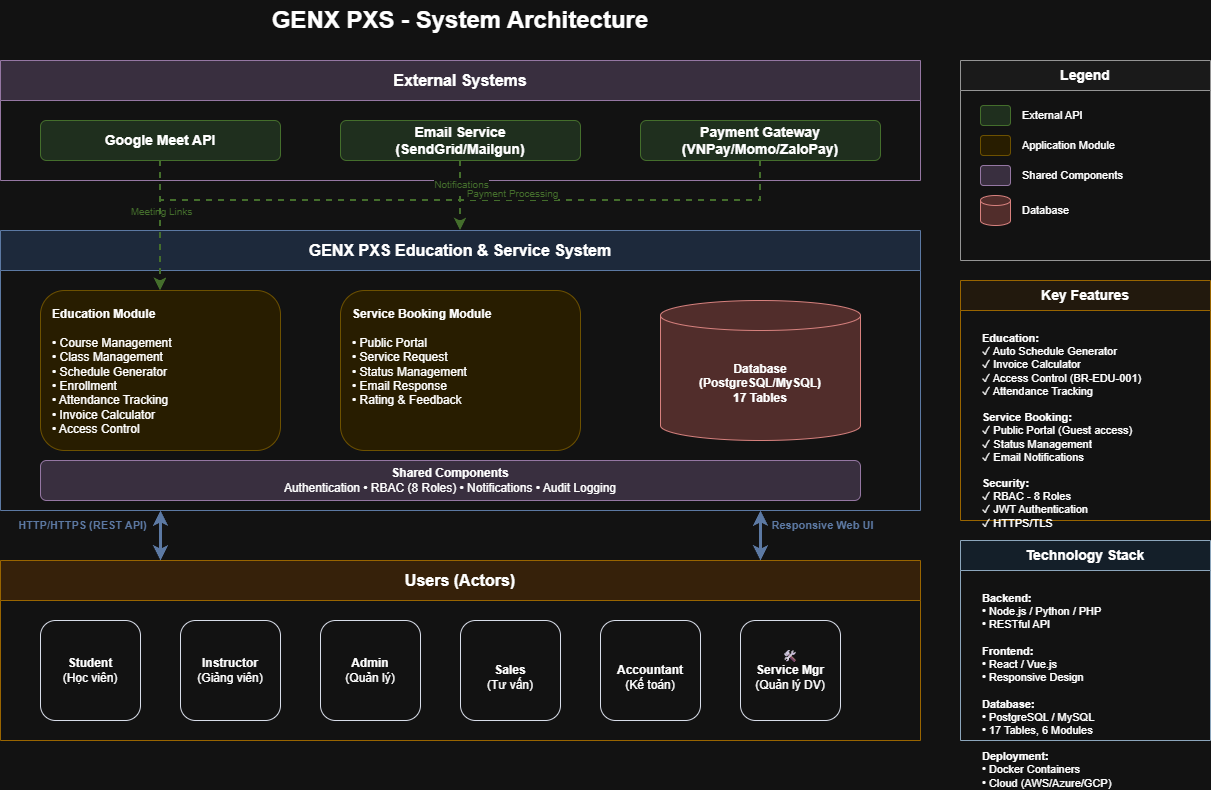

The diagram above was exported from draw.io. Its source (the exported page's mxGraphModel, read from the mxfile embedded in the PNG):
<mxGraphModel dx="1426" dy="823" grid="1" gridSize="10" guides="1" tooltips="1" connect="1" arrows="1" fold="1" page="1" pageScale="1" pageWidth="1169" pageHeight="827" math="0" shadow="0">
  <root>
    <mxCell id="0" />
    <mxCell id="1" parent="0" />
    <mxCell id="title" parent="1" style="text;html=1;strokeColor=none;fillColor=none;align=center;verticalAlign=middle;whiteSpace=wrap;rounded=0;fontSize=24;fontStyle=1" value="GENX PXS - System Architecture" vertex="1">
      <mxGeometry height="40" width="480" x="340" y="20" as="geometry" />
    </mxCell>
    <mxCell id="external-systems-container" parent="1" style="swimlane;whiteSpace=wrap;html=1;fillColor=#E1D5E7;strokeColor=#9673A6;fontSize=16;fontStyle=1;startSize=40;" value="External Systems" vertex="1">
      <mxGeometry height="120" width="920" x="120" y="80" as="geometry" />
    </mxCell>
    <mxCell id="google-meet" parent="external-systems-container" style="rounded=1;whiteSpace=wrap;html=1;fillColor=#D5E8D4;strokeColor=#82B366;fontSize=14;fontStyle=1" value="Google Meet API" vertex="1">
      <mxGeometry height="40" width="240" x="40" y="60" as="geometry" />
    </mxCell>
    <mxCell id="email-service" parent="external-systems-container" style="rounded=1;whiteSpace=wrap;html=1;fillColor=#D5E8D4;strokeColor=#82B366;fontSize=14;fontStyle=1" value="Email Service&#10;(SendGrid/Mailgun)" vertex="1">
      <mxGeometry height="40" width="240" x="340" y="60" as="geometry" />
    </mxCell>
    <mxCell id="payment-gateway" parent="external-systems-container" style="rounded=1;whiteSpace=wrap;html=1;fillColor=#D5E8D4;strokeColor=#82B366;fontSize=14;fontStyle=1" value="Payment Gateway&#10;(VNPay/Momo/ZaloPay)" vertex="1">
      <mxGeometry height="40" width="240" x="640" y="60" as="geometry" />
    </mxCell>
    <mxCell id="main-system-container" parent="1" style="swimlane;whiteSpace=wrap;html=1;fillColor=#DAE8FC;strokeColor=#6C8EBF;fontSize=16;fontStyle=1;startSize=40;" value="GENX PXS Education &amp; Service System" vertex="1">
      <mxGeometry height="280" width="920" x="120" y="250" as="geometry" />
    </mxCell>
    <mxCell id="education-module" parent="main-system-container" style="rounded=1;whiteSpace=wrap;html=1;fillColor=#FFF2CC;strokeColor=#D6B656;fontSize=12;align=left;verticalAlign=top;spacingLeft=10;spacingTop=10;" value="&lt;b&gt;Education Module&lt;/b&gt;&lt;br&gt;&lt;br&gt;• Course Management&lt;br&gt;• Class Management&lt;br&gt;• Schedule Generator&lt;br&gt;• Enrollment&lt;br&gt;• Attendance Tracking&lt;br&gt;• Invoice Calculator&lt;br&gt;• Access Control" vertex="1">
      <mxGeometry height="160" width="240" x="40" y="60" as="geometry" />
    </mxCell>
    <mxCell id="service-module" parent="main-system-container" style="rounded=1;whiteSpace=wrap;html=1;fillColor=#FFF2CC;strokeColor=#D6B656;fontSize=12;align=left;verticalAlign=top;spacingLeft=10;spacingTop=10;" value="&lt;b&gt;Service Booking Module&lt;/b&gt;&lt;br&gt;&lt;br&gt;• Public Portal&lt;br&gt;• Service Request&lt;br&gt;• Status Management&lt;br&gt;• Email Response&lt;br&gt;• Rating &amp; Feedback" vertex="1">
      <mxGeometry height="160" width="240" x="340" y="60" as="geometry" />
    </mxCell>
    <mxCell id="database" parent="main-system-container" style="shape=cylinder3;whiteSpace=wrap;html=1;boundedLbl=1;backgroundOutline=1;size=15;fillColor=#F8CECC;strokeColor=#B85450;fontSize=12;fontStyle=1" value="Database&#10;(PostgreSQL/MySQL)&#10;17 Tables" vertex="1">
      <mxGeometry height="140" width="200" x="660" y="70" as="geometry" />
    </mxCell>
    <mxCell id="shared-components" parent="main-system-container" style="rounded=1;whiteSpace=wrap;html=1;fillColor=#E1D5E7;strokeColor=#9673A6;fontSize=12;fontStyle=0" value="&lt;b&gt;Shared Components&lt;/b&gt;&lt;br&gt;Authentication • RBAC (8 Roles) • Notifications • Audit Logging" vertex="1">
      <mxGeometry height="40" width="820" x="40" y="230" as="geometry" />
    </mxCell>
    <mxCell id="users-container" parent="1" style="swimlane;whiteSpace=wrap;html=1;fillColor=#FFE6CC;strokeColor=#D79B00;fontSize=16;fontStyle=1;startSize=40;" value="Users (Actors)" vertex="1">
      <mxGeometry height="180" width="920" x="120" y="580" as="geometry" />
    </mxCell>
    <mxCell id="user-student" parent="users-container" style="rounded=1;whiteSpace=wrap;html=1;fillColor=#FFFFFF;strokeColor=#0D1321;fontSize=12;" value="&lt;b&gt;Student&lt;/b&gt;&lt;br&gt;(Học viên)" vertex="1">
      <mxGeometry height="100" width="100" x="40" y="60" as="geometry" />
    </mxCell>
    <mxCell id="user-instructor" parent="users-container" style="rounded=1;whiteSpace=wrap;html=1;fillColor=#FFFFFF;strokeColor=#0D1321;fontSize=12;" value="&lt;b&gt;Instructor&lt;/b&gt;&lt;br&gt;(Giảng viên)" vertex="1">
      <mxGeometry height="100" width="100" x="180" y="60" as="geometry" />
    </mxCell>
    <mxCell id="user-admin" parent="users-container" style="rounded=1;whiteSpace=wrap;html=1;fillColor=#FFFFFF;strokeColor=#0D1321;fontSize=12;" value="&lt;b&gt;Admin&lt;/b&gt;&lt;br&gt;(Quản lý)" vertex="1">
      <mxGeometry height="100" width="100" x="320" y="60" as="geometry" />
    </mxCell>
    <mxCell id="user-sales" parent="users-container" style="rounded=1;whiteSpace=wrap;html=1;fillColor=#FFFFFF;strokeColor=#0D1321;fontSize=12;" value="&lt;br&gt;&lt;b&gt;Sales&lt;/b&gt;&lt;br&gt;(Tư vấn)" vertex="1">
      <mxGeometry height="100" width="100" x="460" y="60" as="geometry" />
    </mxCell>
    <mxCell id="user-accountant" parent="users-container" style="rounded=1;whiteSpace=wrap;html=1;fillColor=#FFFFFF;strokeColor=#0D1321;fontSize=12;" value="&lt;br&gt;&lt;b&gt;Accountant&lt;/b&gt;&lt;br&gt;(Kế toán)" vertex="1">
      <mxGeometry height="100" width="100" x="600" y="60" as="geometry" />
    </mxCell>
    <mxCell id="user-service-mgr" parent="users-container" style="rounded=1;whiteSpace=wrap;html=1;fillColor=#FFFFFF;strokeColor=#0D1321;fontSize=12;" value="🛠&lt;br&gt;&lt;b&gt;Service Mgr&lt;/b&gt;&lt;br&gt;(Quản lý DV)" vertex="1">
      <mxGeometry height="100" width="100" x="740" y="60" as="geometry" />
    </mxCell>
    <mxCell id="conn-googlemeet-system" edge="1" parent="1" source="google-meet" style="edgeStyle=orthogonalEdgeStyle;rounded=0;orthogonalLoop=1;jettySize=auto;html=1;strokeWidth=2;strokeColor=#82B366;dashed=1;endArrow=classic;endFill=1;" target="education-module">
      <mxGeometry relative="1" as="geometry">
        <Array as="points">
          <mxPoint x="280" y="220" />
          <mxPoint x="280" y="220" />
        </Array>
      </mxGeometry>
    </mxCell>
    <mxCell id="conn-googlemeet-label" connectable="0" parent="conn-googlemeet-system" style="edgeLabel;html=1;align=center;verticalAlign=middle;resizable=0;points=[];fontSize=10;fontColor=#82B366;" value="Meeting Links" vertex="1">
      <mxGeometry relative="1" x="-0.1" y="1" as="geometry">
        <mxPoint x="-1" y="-9" as="offset" />
      </mxGeometry>
    </mxCell>
    <mxCell id="conn-email-system" edge="1" parent="1" source="email-service" style="edgeStyle=orthogonalEdgeStyle;rounded=0;orthogonalLoop=1;jettySize=auto;html=1;strokeWidth=2;strokeColor=#82B366;dashed=1;endArrow=classic;endFill=1;" target="main-system-container">
      <mxGeometry relative="1" as="geometry">
        <Array as="points">
          <mxPoint x="580" y="220" />
          <mxPoint x="580" y="220" />
        </Array>
      </mxGeometry>
    </mxCell>
    <mxCell id="conn-email-label" connectable="0" parent="conn-email-system" style="edgeLabel;html=1;align=center;verticalAlign=middle;resizable=0;points=[];fontSize=10;fontColor=#82B366;" value="Notifications" vertex="1">
      <mxGeometry relative="1" x="-0.1" y="1" as="geometry">
        <mxPoint x="-1" y="-9" as="offset" />
      </mxGeometry>
    </mxCell>
    <mxCell id="conn-payment-system" edge="1" parent="1" source="payment-gateway" style="edgeStyle=orthogonalEdgeStyle;rounded=0;orthogonalLoop=1;jettySize=auto;html=1;strokeWidth=2;strokeColor=#82B366;dashed=1;endArrow=classic;endFill=1;" target="education-module">
      <mxGeometry relative="1" as="geometry">
        <Array as="points">
          <mxPoint x="880" y="220" />
          <mxPoint x="280" y="220" />
        </Array>
      </mxGeometry>
    </mxCell>
    <mxCell id="conn-payment-label" connectable="0" parent="conn-payment-system" style="edgeLabel;html=1;align=center;verticalAlign=middle;resizable=0;points=[];fontSize=10;fontColor=#82B366;" value="Payment Processing" vertex="1">
      <mxGeometry relative="1" x="-0.1" y="1" as="geometry">
        <mxPoint x="40" y="-9" as="offset" />
      </mxGeometry>
    </mxCell>
    <mxCell id="conn-system-users-1" edge="1" parent="1" source="main-system-container" style="edgeStyle=orthogonalEdgeStyle;rounded=0;orthogonalLoop=1;jettySize=auto;html=1;strokeWidth=3;strokeColor=#6C8EBF;endArrow=classic;endFill=1;startArrow=classic;startFill=1;" target="users-container">
      <mxGeometry relative="1" as="geometry">
        <Array as="points">
          <mxPoint x="280" y="550" />
          <mxPoint x="280" y="550" />
        </Array>
      </mxGeometry>
    </mxCell>
    <mxCell id="conn-system-users-label-1" connectable="0" parent="conn-system-users-1" style="edgeLabel;html=1;align=center;verticalAlign=middle;resizable=0;points=[];fontSize=11;fontColor=#6C8EBF;fontStyle=1" value="HTTP/HTTPS (REST API)" vertex="1">
      <mxGeometry relative="1" x="-0.1" y="1" as="geometry">
        <mxPoint x="-80" y="-9" as="offset" />
      </mxGeometry>
    </mxCell>
    <mxCell id="conn-system-users-2" edge="1" parent="1" source="main-system-container" style="edgeStyle=orthogonalEdgeStyle;rounded=0;orthogonalLoop=1;jettySize=auto;html=1;strokeWidth=3;strokeColor=#6C8EBF;endArrow=classic;endFill=1;startArrow=classic;startFill=1;" target="users-container">
      <mxGeometry relative="1" as="geometry">
        <Array as="points">
          <mxPoint x="880" y="550" />
          <mxPoint x="880" y="550" />
        </Array>
      </mxGeometry>
    </mxCell>
    <mxCell id="conn-system-users-label-2" connectable="0" parent="conn-system-users-2" style="edgeLabel;html=1;align=center;verticalAlign=middle;resizable=0;points=[];fontSize=11;fontColor=#6C8EBF;fontStyle=1" value="Responsive Web UI" vertex="1">
      <mxGeometry relative="1" x="-0.1" y="1" as="geometry">
        <mxPoint x="60" y="-9" as="offset" />
      </mxGeometry>
    </mxCell>
    <mxCell id="legend-container" parent="1" style="swimlane;whiteSpace=wrap;html=1;fillColor=#F5F5F5;strokeColor=#666666;fontSize=14;fontStyle=1;startSize=30;" value="Legend" vertex="1">
      <mxGeometry height="200" width="250" x="1080" y="80" as="geometry" />
    </mxCell>
    <mxCell id="legend-external" parent="legend-container" style="rounded=1;whiteSpace=wrap;html=1;fillColor=#D5E8D4;strokeColor=#82B366;" value="" vertex="1">
      <mxGeometry height="20" width="30" x="20" y="45" as="geometry" />
    </mxCell>
    <mxCell id="legend-external-text" parent="legend-container" style="text;html=1;strokeColor=none;fillColor=none;align=left;verticalAlign=middle;whiteSpace=wrap;rounded=0;fontSize=11;" value="External API" vertex="1">
      <mxGeometry height="30" width="180" x="60" y="40" as="geometry" />
    </mxCell>
    <mxCell id="legend-module" parent="legend-container" style="rounded=1;whiteSpace=wrap;html=1;fillColor=#FFF2CC;strokeColor=#D6B656;" value="" vertex="1">
      <mxGeometry height="20" width="30" x="20" y="75" as="geometry" />
    </mxCell>
    <mxCell id="legend-module-text" parent="legend-container" style="text;html=1;strokeColor=none;fillColor=none;align=left;verticalAlign=middle;whiteSpace=wrap;rounded=0;fontSize=11;" value="Application Module" vertex="1">
      <mxGeometry height="30" width="180" x="60" y="70" as="geometry" />
    </mxCell>
    <mxCell id="legend-shared" parent="legend-container" style="rounded=1;whiteSpace=wrap;html=1;fillColor=#E1D5E7;strokeColor=#9673A6;" value="" vertex="1">
      <mxGeometry height="20" width="30" x="20" y="105" as="geometry" />
    </mxCell>
    <mxCell id="legend-shared-text" parent="legend-container" style="text;html=1;strokeColor=none;fillColor=none;align=left;verticalAlign=middle;whiteSpace=wrap;rounded=0;fontSize=11;" value="Shared Components" vertex="1">
      <mxGeometry height="30" width="180" x="60" y="100" as="geometry" />
    </mxCell>
    <mxCell id="legend-db" parent="legend-container" style="shape=cylinder3;whiteSpace=wrap;html=1;boundedLbl=1;backgroundOutline=1;size=5;fillColor=#F8CECC;strokeColor=#B85450;" value="" vertex="1">
      <mxGeometry height="30" width="30" x="20" y="135" as="geometry" />
    </mxCell>
    <mxCell id="legend-db-text" parent="legend-container" style="text;html=1;strokeColor=none;fillColor=none;align=left;verticalAlign=middle;whiteSpace=wrap;rounded=0;fontSize=11;" value="Database" vertex="1">
      <mxGeometry height="30" width="180" x="60" y="135" as="geometry" />
    </mxCell>
    <mxCell id="notes-container" parent="1" style="swimlane;whiteSpace=wrap;html=1;fillColor=#FFF4E6;strokeColor=#D79B00;fontSize=14;fontStyle=1;startSize=30;" value="Key Features" vertex="1">
      <mxGeometry height="240" width="250" x="1080" y="300" as="geometry" />
    </mxCell>
    <mxCell id="notes-text" parent="notes-container" style="text;html=1;strokeColor=none;fillColor=none;align=left;verticalAlign=top;whiteSpace=wrap;rounded=0;fontSize=11;spacingLeft=10;spacingTop=5;" value="&lt;b&gt;Education:&lt;/b&gt;&lt;br&gt;✓ Auto Schedule Generator&lt;br&gt;✓ Invoice Calculator&lt;br&gt;✓ Access Control (BR-EDU-001)&lt;br&gt;✓ Attendance Tracking&lt;br&gt;&lt;br&gt;&lt;b&gt;Service Booking:&lt;/b&gt;&lt;br&gt;✓ Public Portal (Guest access)&lt;br&gt;✓ Status Management&lt;br&gt;✓ Email Notifications&lt;br&gt;&lt;br&gt;&lt;b&gt;Security:&lt;/b&gt;&lt;br&gt;✓ RBAC - 8 Roles&lt;br&gt;✓ JWT Authentication&lt;br&gt;✓ HTTPS/TLS" vertex="1">
      <mxGeometry height="190" width="230" x="10" y="40" as="geometry" />
    </mxCell>
    <mxCell id="tech-container" parent="1" style="swimlane;whiteSpace=wrap;html=1;fillColor=#E6F3FF;strokeColor=#3E5C76;fontSize=14;fontStyle=1;startSize=30;" value="Technology Stack" vertex="1">
      <mxGeometry height="200" width="250" x="1080" y="560" as="geometry" />
    </mxCell>
    <mxCell id="tech-text" parent="tech-container" style="text;html=1;strokeColor=none;fillColor=none;align=left;verticalAlign=top;whiteSpace=wrap;rounded=0;fontSize=11;spacingLeft=10;spacingTop=5;" value="&lt;b&gt;Backend:&lt;/b&gt;&lt;br&gt;• Node.js / Python / PHP&lt;br&gt;• RESTful API&lt;br&gt;&lt;br&gt;&lt;b&gt;Frontend:&lt;/b&gt;&lt;br&gt;• React / Vue.js&lt;br&gt;• Responsive Design&lt;br&gt;&lt;br&gt;&lt;b&gt;Database:&lt;/b&gt;&lt;br&gt;• PostgreSQL / MySQL&lt;br&gt;• 17 Tables, 6 Modules&lt;br&gt;&lt;br&gt;&lt;b&gt;Deployment:&lt;/b&gt;&lt;br&gt;• Docker Containers&lt;br&gt;• Cloud (AWS/Azure/GCP)" vertex="1">
      <mxGeometry height="150" width="230" x="10" y="40" as="geometry" />
    </mxCell>
  </root>
</mxGraphModel>